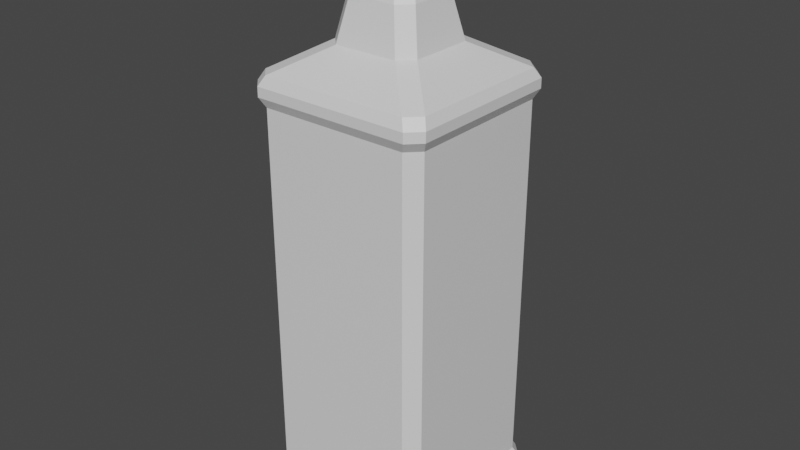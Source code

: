 # Source: sqbottle.blend  (saved by Blender 3.0.42; exported with 4.5.12 LTS)
import bpy
from mathutils import Matrix  # noqa: F401  (used for matrix-valued properties, if any)

bpy.ops.wm.read_factory_settings(use_empty=True)
scene = bpy.context.scene
scene.name = 'Scene'

# ---- collections
col_collection = bpy.data.collections.new('Collection'); scene.collection.children.link(col_collection)

# ---- materials (node trees are filled in below, after node groups)
mat_material = bpy.data.materials.new('Material')
mat_material.alpha_threshold = 0.0
mat_material.use_transparent_shadow = False
mat_material.line_color = (0.0, 0.0, 0.0, 1.0)

# ---- material node trees
mat_material.use_nodes = True; mat_material.node_tree.nodes.clear()
_N = mat_material.node_tree.nodes; _L = mat_material.node_tree.links
n0 = _N.new('ShaderNodeOutputMaterial'); n0.name = 'Material Output'; n0.location = (300, 300)
n1 = _N.new('ShaderNodeBsdfPrincipled'); n1.name = 'Principled BSDF'; n1.location = (10, 300)
n1.distribution = 'GGX'
n1.subsurface_method = 'RANDOM_WALK_SKIN'
n1.inputs[2].default_value = 0.4
n1.inputs[3].default_value = 1.45
n1.inputs[27].default_value = (0.0, 0.0, 0.0, 1.0)
n1.inputs[28].default_value = 1.0
_L.new(n1.outputs[0], n0.inputs[0])
n0.is_active_output = True

# ---- world
world_world = bpy.data.worlds.new('World'); scene.world = world_world
world_world.use_nodes = True; world_world.node_tree.nodes.clear()
_N = world_world.node_tree.nodes; _L = world_world.node_tree.links
n0 = _N.new('ShaderNodeOutputWorld'); n0.name = 'World Output'; n0.location = (300, 300)
n1 = _N.new('ShaderNodeBackground'); n1.name = 'Background'; n1.location = (10, 300)
n1.inputs[0].default_value = (0.05088, 0.05088, 0.05088, 1.0)
_L.new(n1.outputs[0], n0.inputs[0])
n0.is_active_output = True
world_world.color = (0.05088, 0.05088, 0.05088)
world_world.use_sun_shadow = False
world_world.sun_shadow_jitter_overblur = 0.0

# ---- meshes
me_cube = bpy.data.meshes.new('Cube')
me_cube.from_pydata([(0.3688, 0.5149, 1.115), (0.5149, 0.3688, 1.115), (0.8581, 1.0, -1.0), (1.0, 0.8581, -1.0), (0.5149, -0.3688, 1.115), (0.3688, -0.5149, 1.115), (1.0, -0.8581, -1.0), (0.8581, -1.0, -1.0), (-0.5149, 0.3688, 1.115), (-0.3688, 0.5149, 1.115), (-1.0, 0.8581, -1.0), (-0.8581, 1.0, -1.0), (-0.3688, -0.5149, 1.115), (-0.5149, -0.3688, 1.115), (-0.8581, -1.0, -1.0), (-1.0, -0.8581, -1.0), (0.8545, -1.0, 1.0), (1.0, -0.8545, 1.0), (-0.8545, -1.0, 1.0), (-1.0, -0.8545, 1.0), (1.0, 0.8545, 1.0), (0.8545, 1.0, 1.0), (-0.8545, 1.0, 1.0), (-1.0, 0.8545, 1.0), (0.05437, -0.1846, 1.5), (0.1846, -0.05437, 1.5), (-0.1846, -0.05437, 1.5), (-0.05437, -0.1846, 1.5), (0.1846, 0.05437, 1.5), (0.05437, 0.1846, 1.5), (-0.05437, 0.1846, 1.5), (-0.1846, 0.05437, 1.5), (-0.4135, -0.2735, 1.308), (-0.2735, -0.4135, 1.308), (-0.4135, 0.2735, 1.308), (-0.2735, 0.4135, 1.308), (0.2735, -0.4135, 1.308), (0.4135, -0.2735, 1.308), (0.2735, 0.4135, 1.308), (0.4135, 0.2735, 1.308), (1.0, 0.8583, 0.8667), (0.8583, 1.0, 0.8667), (1.0, 0.8587, -0.8667), (0.8587, 1.0, -0.8667), (-0.8587, -1.0, -0.8667), (-1.0, -0.8587, -0.8667), (-0.8583, -1.0, 0.8667), (-1.0, -0.8583, 0.8667), (0.8583, -1.0, 0.8667), (1.0, -0.8583, 0.8667), (0.8587, -1.0, -0.8667), (1.0, -0.8587, -0.8667), (-0.8583, 1.0, 0.8667), (-1.0, 0.8583, 0.8667), (-0.8587, 1.0, -0.8667), (-1.0, 0.8587, -0.8667), (-0.9139, -1.057, 0.9111), (-1.057, -0.9139, 0.9111), (-1.057, -0.913, 0.9556), (-0.913, -1.057, 0.9556), (1.057, 0.913, 0.9556), (0.913, 1.057, 0.9556), (0.9139, 1.057, 0.9111), (1.057, 0.9139, 0.9111), (0.913, -1.057, 0.9556), (1.057, -0.913, 0.9556), (1.057, -0.9139, 0.9111), (0.9139, -1.057, 0.9111), (-0.913, 1.057, 0.9556), (-1.057, 0.913, 0.9556), (-1.057, 0.9139, 0.9111), (-0.9139, 1.057, 0.9111), (1.053, 0.9115, -0.9111), (0.9115, 1.053, -0.9111), (0.9113, 1.053, -0.9556), (1.053, 0.9113, -0.9556), (0.9115, -1.053, -0.9111), (1.053, -0.9115, -0.9111), (1.053, -0.9113, -0.9556), (0.9113, -1.053, -0.9556), (-0.9115, 1.053, -0.9111), (-1.053, 0.9115, -0.9111), (-1.053, 0.9113, -0.9556), (-0.9113, 1.053, -0.9556), (-0.9113, -1.053, -0.9556), (-1.053, -0.9113, -0.9556), (-1.053, -0.9115, -0.9111), (-0.9115, -1.053, -0.9111), (-0.08235, -0.2795, 1.54), (-0.2795, -0.08235, 1.54), (0.2795, -0.08235, 1.54), (0.08235, -0.2795, 1.54), (-0.2795, 0.08235, 1.54), (-0.08235, 0.2795, 1.54), (0.08235, 0.2795, 1.54), (0.2795, 0.08235, 1.54), (-0.08147, -0.2765, 1.593), (-0.2765, -0.08147, 1.593), (0.2765, -0.08147, 1.593), (0.08147, -0.2765, 1.593), (-0.2765, 0.08147, 1.593), (-0.08147, 0.2765, 1.593), (0.08147, 0.2765, 1.593), (0.2765, 0.08147, 1.593), (-0.04583, -0.1556, 1.616), (-0.1556, -0.04583, 1.616), (0.1556, -0.04583, 1.616), (0.04583, -0.1556, 1.616), (-0.1556, 0.04583, 1.616), (-0.04583, 0.1556, 1.616), (0.04583, 0.1556, 1.616), (0.1556, 0.04583, 1.616)], [], [(38, 35, 30, 29), (60, 20, 17, 65), (68, 22, 21, 61), (12, 5, 36, 33), (58, 19, 23, 69), (33, 36, 24, 27), (7, 79, 84, 14), (0, 9, 35, 38), (15, 85, 82, 10), (11, 83, 74, 2), (37, 39, 28, 25), (31, 26, 89, 92), (40, 63, 66, 49), (34, 32, 26, 31), (1, 4, 17, 20), (9, 0, 21, 22), (5, 12, 18, 16), (13, 8, 23, 19), (72, 42, 51, 77), (52, 71, 62, 41), (76, 50, 44, 87), (80, 54, 43, 73), (50, 48, 46, 44), (86, 45, 55, 81), (45, 47, 53, 55), (47, 57, 70, 53), (42, 40, 49, 51), (83, 80, 73, 74), (54, 52, 41, 43), (71, 68, 61, 62), (48, 67, 56, 46), (63, 60, 65, 66), (67, 64, 59, 56), (57, 58, 69, 70), (8, 13, 32, 34), (85, 86, 81, 82), (64, 16, 18, 59), (10, 11, 2, 3, 6, 7, 14, 15), (79, 76, 87, 84), (3, 75, 78, 6), (75, 72, 77, 78), (75, 3, 2, 74), (59, 18, 19, 58), (79, 7, 6, 78), (83, 11, 10, 82), (17, 4, 5, 16), (13, 19, 18, 12), (21, 0, 1, 20), (9, 22, 23, 8), (33, 27, 26, 32), (35, 9, 8, 34), (37, 25, 24, 36), (39, 1, 0, 38), (12, 33, 32, 13), (30, 35, 34, 31), (4, 37, 36, 5), (28, 39, 38, 29), (63, 40, 41, 62), (40, 42, 43, 41), (87, 44, 45, 86), (44, 46, 47, 45), (67, 48, 49, 66), (48, 50, 51, 49), (71, 52, 53, 70), (52, 54, 55, 53), (46, 56, 57, 47), (56, 59, 58, 57), (20, 60, 61, 21), (60, 63, 62, 61), (16, 64, 65, 17), (64, 67, 66, 65), (22, 68, 69, 23), (68, 71, 70, 69), (42, 72, 73, 43), (72, 75, 74, 73), (50, 76, 77, 51), (76, 79, 78, 77), (54, 80, 81, 55), (80, 83, 82, 81), (14, 84, 85, 15), (84, 87, 86, 85), (4, 1, 39, 37), (90, 95, 103, 98), (28, 29, 94, 95), (25, 28, 95, 90), (26, 27, 88, 89), (29, 30, 93, 94), (24, 25, 90, 91), (27, 24, 91, 88), (30, 31, 92, 93), (97, 96, 104, 105), (95, 94, 102, 103), (91, 90, 98, 99), (94, 93, 101, 102), (88, 91, 99, 96), (93, 92, 100, 101), (89, 88, 96, 97), (92, 89, 97, 100), (111, 110, 109, 108, 105, 104, 107, 106), (100, 97, 105, 108), (98, 103, 111, 106), (103, 102, 110, 111), (99, 98, 106, 107), (102, 101, 109, 110), (96, 99, 107, 104), (101, 100, 108, 109)])
_uv = me_cube.uv_layers.new(name='UVMap')
_uv.uv.foreach_set('vector', [0.6921, 0.5375, 0.8079, 0.5375, 0.7758, 0.5375, 0.7242, 0.5375, 0.5972, 0.517, 0.625, 0.5182, 0.625, 0.7318, 0.5972, 0.733, 0.5972, 0.267, 0.625, 0.2682, 0.625, 0.4818, 0.5972, 0.483, 0.8127, 0.7125, 0.6873, 0.7125, 0.6921, 0.7125, 0.8079, 0.7125, 0.5972, 0.01697, 0.625, 0.01818, 0.625, 0.2318, 0.5972, 0.233, 0.8079, 0.7125, 0.6921, 0.7125, 0.7242, 0.7125, 0.7758, 0.7125, 0.375, 0.7677, 0.4028, 0.7668, 0.4028, 0.9832, 0.375, 0.9823, 0.6873, 0.5375, 0.8127, 0.5375, 0.8079, 0.5375, 0.6921, 0.5375, 0.375, 0.01774, 0.4028, 0.01678, 0.4028, 0.2332, 0.375, 0.2323, 0.375, 0.2677, 0.4028, 0.2668, 0.4028, 0.4832, 0.375, 0.4823, 0.6625, 0.6829, 0.6625, 0.5671, 0.6625, 0.5992, 0.6625, 0.6508, 0.8375, 0.5992, 0.8375, 0.6508, 0.8375, 0.6508, 0.8375, 0.5992, 0.5417, 0.5177, 0.5694, 0.5169, 0.5694, 0.7331, 0.5417, 0.7323, 0.8375, 0.5671, 0.8375, 0.6829, 0.8375, 0.6508, 0.8375, 0.5992, 0.6625, 0.5623, 0.6625, 0.6877, 0.625, 0.7318, 0.625, 0.5182, 0.8127, 0.5375, 0.6873, 0.5375, 0.6432, 0.5, 0.8568, 0.5, 0.6873, 0.7125, 0.8127, 0.7125, 0.8568, 0.75, 0.6432, 0.75, 0.8375, 0.6877, 0.8375, 0.5623, 0.875, 0.5182, 0.875, 0.7318, 0.4306, 0.5168, 0.4583, 0.5177, 0.4583, 0.7323, 0.4306, 0.7332, 0.5417, 0.2677, 0.5694, 0.2669, 0.5694, 0.4831, 0.5417, 0.4823, 0.4306, 0.7668, 0.4583, 0.7677, 0.4583, 0.9823, 0.4306, 0.9832, 0.4306, 0.2668, 0.4583, 0.2677, 0.4583, 0.4823, 0.4306, 0.4832, 0.4583, 0.7677, 0.5417, 0.7677, 0.5417, 0.9823, 0.4583, 0.9823, 0.4306, 0.01676, 0.4583, 0.01766, 0.4583, 0.2323, 0.4306, 0.2332, 0.4583, 0.01766, 0.5417, 0.01771, 0.5417, 0.2323, 0.4583, 0.2323, 0.5417, 0.01771, 0.5694, 0.01687, 0.5694, 0.2331, 0.5417, 0.2323, 0.4583, 0.5177, 0.5417, 0.5177, 0.5417, 0.7323, 0.4583, 0.7323, 0.4028, 0.2668, 0.4306, 0.2668, 0.4306, 0.4832, 0.4028, 0.4832, 0.4583, 0.2677, 0.5417, 0.2677, 0.5417, 0.4823, 0.4583, 0.4823, 0.5694, 0.2669, 0.5972, 0.267, 0.5972, 0.483, 0.5694, 0.4831, 0.5417, 0.7677, 0.5694, 0.7669, 0.5694, 0.9831, 0.5417, 0.9823, 0.5694, 0.5169, 0.5972, 0.517, 0.5972, 0.733, 0.5694, 0.7331, 0.5694, 0.7669, 0.5972, 0.767, 0.5972, 0.983, 0.5694, 0.9831, 0.5694, 0.01687, 0.5972, 0.01697, 0.5972, 0.233, 0.5694, 0.2331, 0.8375, 0.5623, 0.8375, 0.6877, 0.8375, 0.6829, 0.8375, 0.5671, 0.4028, 0.01678, 0.4306, 0.01676, 0.4306, 0.2332, 0.4028, 0.2332, 0.5972, 0.767, 0.625, 0.7682, 0.625, 0.9818, 0.5972, 0.983, 0.125, 0.5177, 0.1427, 0.5, 0.3573, 0.5, 0.375, 0.5177, 0.375, 0.7323, 0.3573, 0.75, 0.1427, 0.75, 0.125, 0.7323, 0.4028, 0.7668, 0.4306, 0.7668, 0.4306, 0.9832, 0.4028, 0.9832, 0.375, 0.5177, 0.4028, 0.5168, 0.4028, 0.7332, 0.375, 0.7323, 0.4028, 0.5168, 0.4306, 0.5168, 0.4306, 0.7332, 0.4028, 0.7332, 0.4028, 0.5168, 0.375, 0.5177, 0.375, 0.4823, 0.4028, 0.4832, 0.6242, 0.0, 0.625, 0.0, 0.625, 0.01818, 0.5972, 0.01697, 0.4028, 0.7668, 0.375, 0.7677, 0.375, 0.7323, 0.4028, 0.7332, 0.4028, 0.2668, 0.375, 0.2677, 0.375, 0.2323, 0.4028, 0.2332, 0.625, 0.7318, 0.6625, 0.6877, 0.6873, 0.7125, 0.6432, 0.75, 0.8375, 0.6877, 0.875, 0.7318, 0.8568, 0.75, 0.8127, 0.7125, 0.6432, 0.5, 0.6873, 0.5375, 0.6625, 0.5623, 0.625, 0.5182, 0.8127, 0.5375, 0.8568, 0.5, 0.875, 0.5182, 0.8375, 0.5623, 0.8079, 0.7125, 0.7758, 0.7125, 0.8375, 0.6508, 0.8375, 0.6829, 0.8079, 0.5375, 0.8127, 0.5375, 0.8375, 0.5623, 0.8375, 0.5671, 0.6625, 0.6829, 0.6625, 0.6508, 0.7242, 0.7125, 0.6921, 0.7125, 0.6625, 0.5671, 0.6625, 0.5623, 0.6873, 0.5375, 0.6921, 0.5375, 0.8127, 0.7125, 0.8079, 0.7125, 0.8375, 0.6829, 0.8375, 0.6877, 0.7758, 0.5375, 0.8079, 0.5375, 0.8375, 0.5671, 0.8375, 0.5992, 0.6625, 0.6877, 0.6625, 0.6829, 0.6921, 0.7125, 0.6873, 0.7125, 0.6625, 0.5992, 0.6625, 0.5671, 0.6921, 0.5375, 0.7242, 0.5375, 0.5694, 0.5169, 0.5417, 0.5177, 0.5417, 0.4823, 0.5694, 0.4831, 0.5417, 0.5177, 0.4583, 0.5177, 0.4583, 0.4823, 0.5417, 0.4823, 0.458, 0.0, 0.4583, 0.0, 0.4583, 0.01766, 0.4306, 0.01676, 0.4583, 0.0, 0.5417, 0.0, 0.5417, 0.01771, 0.4583, 0.01766, 0.5694, 0.7669, 0.5417, 0.7677, 0.5417, 0.7323, 0.5694, 0.7331, 0.5417, 0.7677, 0.4583, 0.7677, 0.4583, 0.7323, 0.5417, 0.7323, 0.5694, 0.2669, 0.5417, 0.2677, 0.5417, 0.2323, 0.5694, 0.2331, 0.5417, 0.2677, 0.4583, 0.2677, 0.4583, 0.2323, 0.5417, 0.2323, 0.5417, 0.0, 0.5427, 0.0, 0.5694, 0.01687, 0.5417, 0.01771, 0.5694, 0.0, 0.5972, 0.0, 0.5972, 0.01697, 0.5694, 0.01687, 0.625, 0.5182, 0.5972, 0.517, 0.5972, 0.483, 0.625, 0.4818, 0.5972, 0.517, 0.5694, 0.5169, 0.5694, 0.4831, 0.5972, 0.483, 0.625, 0.7682, 0.5972, 0.767, 0.5972, 0.733, 0.625, 0.7318, 0.5972, 0.767, 0.5694, 0.7669, 0.5694, 0.7331, 0.5972, 0.733, 0.625, 0.2682, 0.5972, 0.267, 0.5972, 0.233, 0.625, 0.2318, 0.5972, 0.267, 0.5694, 0.2669, 0.5694, 0.2331, 0.5972, 0.233, 0.4583, 0.5177, 0.4306, 0.5168, 0.4306, 0.4832, 0.4583, 0.4823, 0.4306, 0.5168, 0.4028, 0.5168, 0.4028, 0.4832, 0.4306, 0.4832, 0.4583, 0.7677, 0.4306, 0.7668, 0.4306, 0.7332, 0.4583, 0.7323, 0.4306, 0.7668, 0.4028, 0.7668, 0.4028, 0.7332, 0.4306, 0.7332, 0.4583, 0.2677, 0.4306, 0.2668, 0.4306, 0.2332, 0.4583, 0.2323, 0.4306, 0.2668, 0.4028, 0.2668, 0.4028, 0.2332, 0.4306, 0.2332, 0.375, 0.0, 0.3753, 0.0, 0.4028, 0.01678, 0.375, 0.01774, 0.4028, 0.0, 0.4306, 0.0, 0.4306, 0.01676, 0.4028, 0.01678, 0.6625, 0.6877, 0.6625, 0.5623, 0.6625, 0.5671, 0.6625, 0.6829, 0.6625, 0.6508, 0.6625, 0.5992, 0.6625, 0.5992, 0.6625, 0.6508, 0.6625, 0.5992, 0.7242, 0.5375, 0.7242, 0.5375, 0.6625, 0.5992, 0.6625, 0.6508, 0.6625, 0.5992, 0.6625, 0.5992, 0.6625, 0.6508, 0.8375, 0.6508, 0.7758, 0.7125, 0.7758, 0.7125, 0.8375, 0.6508, 0.7242, 0.5375, 0.7758, 0.5375, 0.7758, 0.5375, 0.7242, 0.5375, 0.7242, 0.7125, 0.6625, 0.6508, 0.6625, 0.6508, 0.7242, 0.7125, 0.7758, 0.7125, 0.7242, 0.7125, 0.7242, 0.7125, 0.7758, 0.7125, 0.7758, 0.5375, 0.8375, 0.5992, 0.8375, 0.5992, 0.7758, 0.5375, 0.8375, 0.6508, 0.7758, 0.7125, 0.7758, 0.7125, 0.8375, 0.6508, 0.6625, 0.5992, 0.7242, 0.5375, 0.7242, 0.5375, 0.6625, 0.5992, 0.7242, 0.7125, 0.6625, 0.6508, 0.6625, 0.6508, 0.7242, 0.7125, 0.7242, 0.5375, 0.7758, 0.5375, 0.7758, 0.5375, 0.7242, 0.5375, 0.7758, 0.7125, 0.7242, 0.7125, 0.7242, 0.7125, 0.7758, 0.7125, 0.7758, 0.5375, 0.8375, 0.5992, 0.8375, 0.5992, 0.7758, 0.5375, 0.8375, 0.6508, 0.7758, 0.7125, 0.7758, 0.7125, 0.8375, 0.6508, 0.8375, 0.5992, 0.8375, 0.6508, 0.8375, 0.6508, 0.8375, 0.5992, 0.6625, 0.5992, 0.7242, 0.5375, 0.7758, 0.5375, 0.8375, 0.5992, 0.8375, 0.6508, 0.7758, 0.7125, 0.7242, 0.7125, 0.6625, 0.6508, 0.8375, 0.5992, 0.8375, 0.6508, 0.8375, 0.6508, 0.8375, 0.5992, 0.6625, 0.6508, 0.6625, 0.5992, 0.6625, 0.5992, 0.6625, 0.6508, 0.6625, 0.5992, 0.7242, 0.5375, 0.7242, 0.5375, 0.6625, 0.5992, 0.7242, 0.7125, 0.6625, 0.6508, 0.6625, 0.6508, 0.7242, 0.7125, 0.7242, 0.5375, 0.7758, 0.5375, 0.7758, 0.5375, 0.7242, 0.5375, 0.7758, 0.7125, 0.7242, 0.7125, 0.7242, 0.7125, 0.7758, 0.7125, 0.7758, 0.5375, 0.8375, 0.5992, 0.8375, 0.5992, 0.7758, 0.5375])
me_cube.materials.append(mat_material)
me_cube.use_remesh_preserve_volume = False
me_cube.use_remesh_preserve_attributes = False
me_cube.use_mirror_vertex_groups = False
me_cube.update()

# ---- objects
ob_sqbottle = bpy.data.objects.new('sqbottle', me_cube)

# ---- transforms, parenting, visibility, modifiers, constraints
ob_sqbottle.location = (0.0, 0.0, 0.25)
ob_sqbottle.scale = (0.1, 0.1, 0.25)
ob_sqbottle.lock_rotations_4d = False
ob_sqbottle.empty_display_type = 'ARROWS'
ob_sqbottle.lineart.crease_threshold = 0.0

# ---- collection membership
col_collection.objects.link(ob_sqbottle)

# ---- scene / render settings (as saved in the file)
scene.frame_start = 1; scene.frame_end = 250; scene.frame_set(1)
scene.render.engine = 'BLENDER_EEVEE_NEXT'
scene.cycles.sampling_pattern = 'TABULATED_SOBOL'
scene.cycles.use_light_tree = False
scene.view_settings.view_transform = 'Filmic'
bpy.context.view_layer.update()

# ---- added for rendering (the .blend has no active camera and no usable light): camera, sun
cam_auto = bpy.data.cameras.new('AutoCamera')
cam_auto.lens = 50.0
cam_auto.sensor_width = 36.0
cam_auto.clip_end = 1000.0
ob_auto_camera = bpy.data.objects.new('AutoCamera', cam_auto)
scene.collection.objects.link(ob_auto_camera)
ob_auto_camera.location = (0.665212, -0.798255, 0.859135)
ob_auto_camera.rotation_euler = (1.09748, -7.21219e-08, 0.694738)
scene.camera = ob_auto_camera
light_auto_sun = bpy.data.lights.new('AutoSun', 'SUN')
light_auto_sun.energy = 3.0
light_auto_sun.angle = 0.0523599
ob_auto_sun = bpy.data.objects.new('AutoSun', light_auto_sun)
scene.collection.objects.link(ob_auto_sun)
ob_auto_sun.rotation_euler = (0.872665, 0.174533, 0.523599)
bpy.context.view_layer.update()
